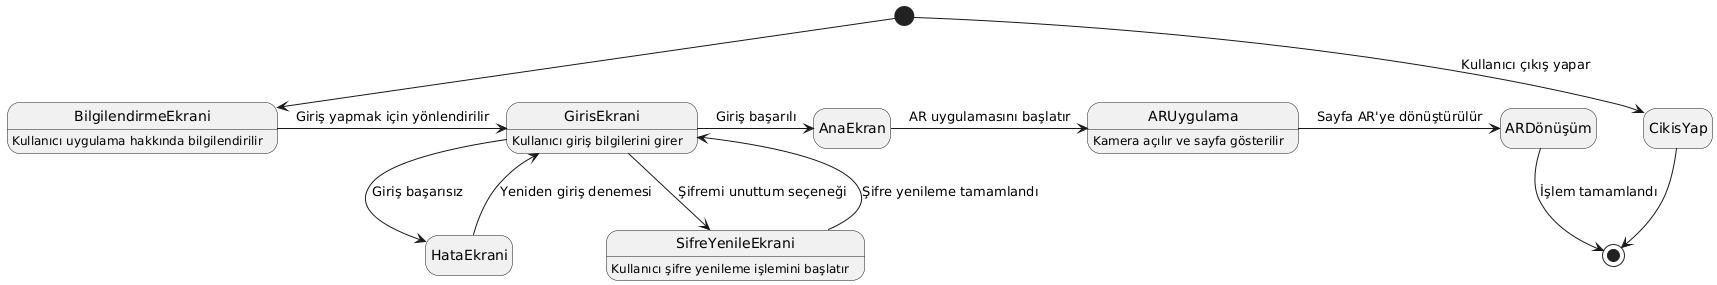

The diagram above was rendered by PlantUML. Its source (embedded in the PNG):
@startuml
hide empty description
[*] --> BilgilendirmeEkrani
BilgilendirmeEkrani : Kullanıcı uygulama hakkında bilgilendirilir

BilgilendirmeEkrani -> GirisEkrani : Giriş yapmak için yönlendirilir
GirisEkrani : Kullanıcı giriş bilgilerini girer
GirisEkrani -> AnaEkran : Giriş başarılı
GirisEkrani -> HataEkrani : Giriş başarısız
HataEkrani --> GirisEkrani : Yeniden giriş denemesi

GirisEkrani -> SifreYenileEkrani : Şifremi unuttum seçeneği
SifreYenileEkrani : Kullanıcı şifre yenileme işlemini başlatır
SifreYenileEkrani --> GirisEkrani : Şifre yenileme tamamlandı

AnaEkran -> ARUygulama : AR uygulamasını başlatır
ARUygulama : Kamera açılır ve sayfa gösterilir
ARUygulama -> ARDönüşüm : Sayfa AR'ye dönüştürülür
ARDönüşüm --> [*] : İşlem tamamlandı

[*] --> CikisYap : Kullanıcı çıkış yapar
CikisYap --> [*]
@enduml